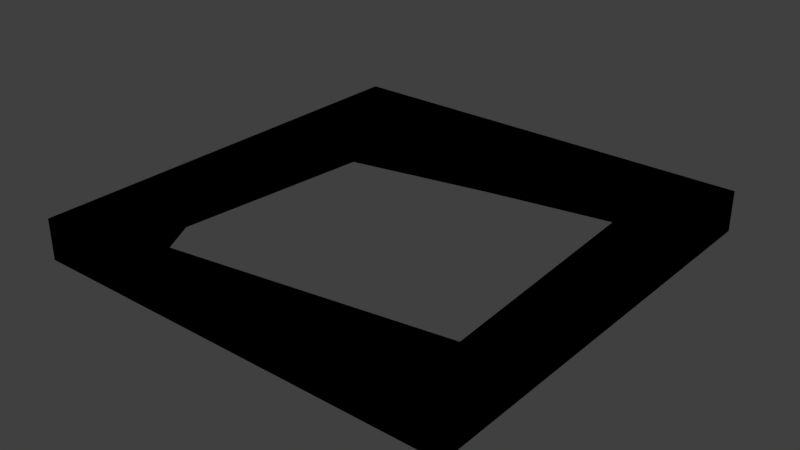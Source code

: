 # Source: testObject.blend  (saved by Blender 2.79.0; exported with 4.5.12 LTS)
import bpy
from mathutils import Matrix  # noqa: F401  (used for matrix-valued properties, if any)

bpy.ops.wm.read_factory_settings(use_empty=True)
scene = bpy.context.scene
scene.name = 'Scene'

# ---- collections
col_collection_1 = bpy.data.collections.new('Collection 1'); scene.collection.children.link(col_collection_1)

# ---- materials (node trees are filled in below, after node groups)
mat_svgmat = bpy.data.materials.new('SVGMat')
mat_svgmat.alpha_threshold = 0.0
mat_svgmat.use_transparent_shadow = False
mat_svgmat.diffuse_color = (0.0, 0.0, 0.0, 1.0)
mat_svgmat.roughness = 0.5

# ---- material node trees

# ---- world
world_world = bpy.data.worlds.new('World'); scene.world = world_world
world_world.color = (0.05088, 0.05088, 0.05088)
world_world.use_sun_shadow = False
world_world.sun_shadow_jitter_overblur = 0.0
world_world.cycles.sampling_method = 'MANUAL'

# ---- meshes
me_cucurve = bpy.data.meshes.new('CUCurve')
me_cucurve.from_pydata([(0.4233, -0.4233, 0.02), (0.0, -0.4233, 0.02), (0.0, 0.0, 0.02), (0.4233, 0.0, 0.02), (0.3668, -0.04679, 0.02), (0.2068, -0.07358, 0.02), (0.05861, -0.1027, 0.02), (0.0397, -0.31, 0.02), (0.0862, -0.3959, 0.02), (0.3825, -0.3517, 0.02), (0.4233, -0.4233, -0.02), (0.0, -0.4233, -0.02), (0.0, 0.0, -0.02), (0.4233, 0.0, -0.02), (0.3668, -0.04679, -0.02), (0.2068, -0.07358, -0.02), (0.05861, -0.1027, -0.02), (0.0397, -0.31, -0.02), (0.0862, -0.3959, -0.02), (0.3825, -0.3517, -0.02), (0.4233, -0.4233, -0.02), (0.4233, -0.4233, 0.02), (0.0, -0.4233, -0.02), (0.0, -0.4233, 0.02), (0.0, 0.0, -0.02), (0.0, 0.0, 0.02), (0.4233, 0.0, -0.02), (0.4233, 0.0, 0.02), (0.3668, -0.04679, -0.02), (0.3668, -0.04679, 0.02), (0.2068, -0.07358, -0.02), (0.2068, -0.07358, 0.02), (0.05861, -0.1027, -0.02), (0.05861, -0.1027, 0.02), (0.0397, -0.31, -0.02), (0.0397, -0.31, 0.02), (0.0862, -0.3959, -0.02), (0.0862, -0.3959, 0.02), (0.3825, -0.3517, -0.02), (0.3825, -0.3517, 0.02)], [], [(1, 6, 2), (6, 3, 2), (6, 5, 3), (5, 4, 3), (4, 0, 3), (9, 0, 4), (1, 7, 6), (1, 8, 7), (8, 0, 9), (1, 0, 8), (16, 11, 12), (13, 16, 12), (15, 16, 13), (14, 15, 13), (10, 14, 13), (10, 19, 14), (17, 11, 16), (18, 11, 17), (10, 18, 19), (10, 11, 18), (21, 23, 22, 20), (23, 25, 24, 22), (25, 27, 26, 24), (27, 21, 20, 26), (29, 31, 30, 28), (31, 33, 32, 30), (33, 35, 34, 32), (35, 37, 36, 34), (37, 39, 38, 36), (39, 29, 28, 38)])
me_cucurve.polygons.foreach_set('use_smooth', [0, 0, 0, 0, 0, 0, 0, 0, 0, 0, 0, 0, 0, 0, 0, 0, 0, 0, 0, 0, 1, 1, 1, 1, 1, 1, 1, 1, 1, 1])
_uv = me_cucurve.uv_layers.new(name='UVMap')
_uv.uv.foreach_set('vector', [0.0, 0.0, 1.0, 0.0, 1.0, 1.0, 0.0, 0.0, 1.0, 0.0, 1.0, 1.0, 0.0, 0.0, 1.0, 0.0, 1.0, 1.0, 0.0, 0.0, 1.0, 0.0, 1.0, 1.0, 0.0, 0.0, 1.0, 0.0, 1.0, 1.0, 0.0, 0.0, 1.0, 0.0, 1.0, 1.0, 0.0, 0.0, 1.0, 0.0, 1.0, 1.0, 0.0, 0.0, 1.0, 0.0, 1.0, 1.0, 0.0, 0.0, 1.0, 0.0, 1.0, 1.0, 0.0, 0.0, 1.0, 0.0, 1.0, 1.0, 0.0, 0.0, 1.0, 0.0, 1.0, 1.0, 0.0, 0.0, 1.0, 0.0, 1.0, 1.0, 0.0, 0.0, 1.0, 0.0, 1.0, 1.0, 0.0, 0.0, 1.0, 0.0, 1.0, 1.0, 0.0, 0.0, 1.0, 0.0, 1.0, 1.0, 0.0, 0.0, 1.0, 0.0, 1.0, 1.0, 0.0, 0.0, 1.0, 0.0, 1.0, 1.0, 0.0, 0.0, 1.0, 0.0, 1.0, 1.0, 0.0, 0.0, 1.0, 0.0, 1.0, 1.0, 0.0, 0.0, 1.0, 0.0, 1.0, 1.0, 0.0, 0.0, 1.0, 0.0, 1.0, 1.0, 0.0, 1.0, 0.0, 0.0, 1.0, 0.0, 1.0, 1.0, 0.0, 1.0, 0.0, 0.0, 1.0, 0.0, 1.0, 1.0, 0.0, 1.0, 0.0, 0.0, 1.0, 0.0, 1.0, 1.0, 0.0, 1.0, 0.0, 0.0, 1.0, 0.0, 1.0, 1.0, 0.0, 1.0, 0.0, 0.0, 1.0, 0.0, 1.0, 1.0, 0.0, 1.0, 0.0, 0.0, 1.0, 0.0, 1.0, 1.0, 0.0, 1.0, 0.0, 0.0, 1.0, 0.0, 1.0, 1.0, 0.0, 1.0, 0.0, 0.0, 1.0, 0.0, 1.0, 1.0, 0.0, 1.0, 0.0, 0.0, 1.0, 0.0, 1.0, 1.0, 0.0, 1.0])
me_cucurve.materials.append(mat_svgmat)
me_cucurve.use_remesh_preserve_volume = False
me_cucurve.use_remesh_preserve_attributes = False
me_cucurve.use_mirror_vertex_groups = False
me_cucurve.auto_texspace = False
me_cucurve.update()

# ---- objects
ob_curve = bpy.data.objects.new('Curve', me_cucurve)

# ---- transforms, parenting, visibility, modifiers, constraints
ob_curve.location = (0.0, 0.0, 0.0)
ob_curve.scale = (3.587, 3.587, 3.587)
ob_curve.lineart.crease_threshold = 0.0

# ---- collection membership
col_collection_1.objects.link(ob_curve)

# ---- scene / render settings (as saved in the file)
scene.frame_start = 1; scene.frame_end = 250; scene.frame_set(1)
scene.render.engine = 'BLENDER_EEVEE_NEXT'
scene.render.resolution_percentage = 50
scene.render.dither_intensity = 0.0
scene.cycles.use_denoising = False
scene.cycles.samples = 128
scene.cycles.sampling_pattern = 'TABULATED_SOBOL'
scene.cycles.use_adaptive_sampling = False
scene.cycles.use_light_tree = False
scene.cycles.blur_glossy = 0.0
scene.cycles.sample_clamp_indirect = 0.0
scene.view_settings.view_transform = 'Standard'
bpy.context.view_layer.update()

# ---- added for rendering (the .blend has no active camera and no usable light): camera, sun
cam_auto = bpy.data.cameras.new('AutoCamera')
cam_auto.lens = 50.0
cam_auto.sensor_width = 36.0
cam_auto.clip_end = 1000.0
ob_auto_camera = bpy.data.objects.new('AutoCamera', cam_auto)
scene.collection.objects.link(ob_auto_camera)
ob_auto_camera.location = (2.75055, -3.14864, 1.593)
ob_auto_camera.rotation_euler = (1.09748, -7.21219e-08, 0.694738)
scene.camera = ob_auto_camera
light_auto_sun = bpy.data.lights.new('AutoSun', 'SUN')
light_auto_sun.energy = 3.0
light_auto_sun.angle = 0.0523599
ob_auto_sun = bpy.data.objects.new('AutoSun', light_auto_sun)
scene.collection.objects.link(ob_auto_sun)
ob_auto_sun.rotation_euler = (0.872665, 0.174533, 0.523599)
bpy.context.view_layer.update()
